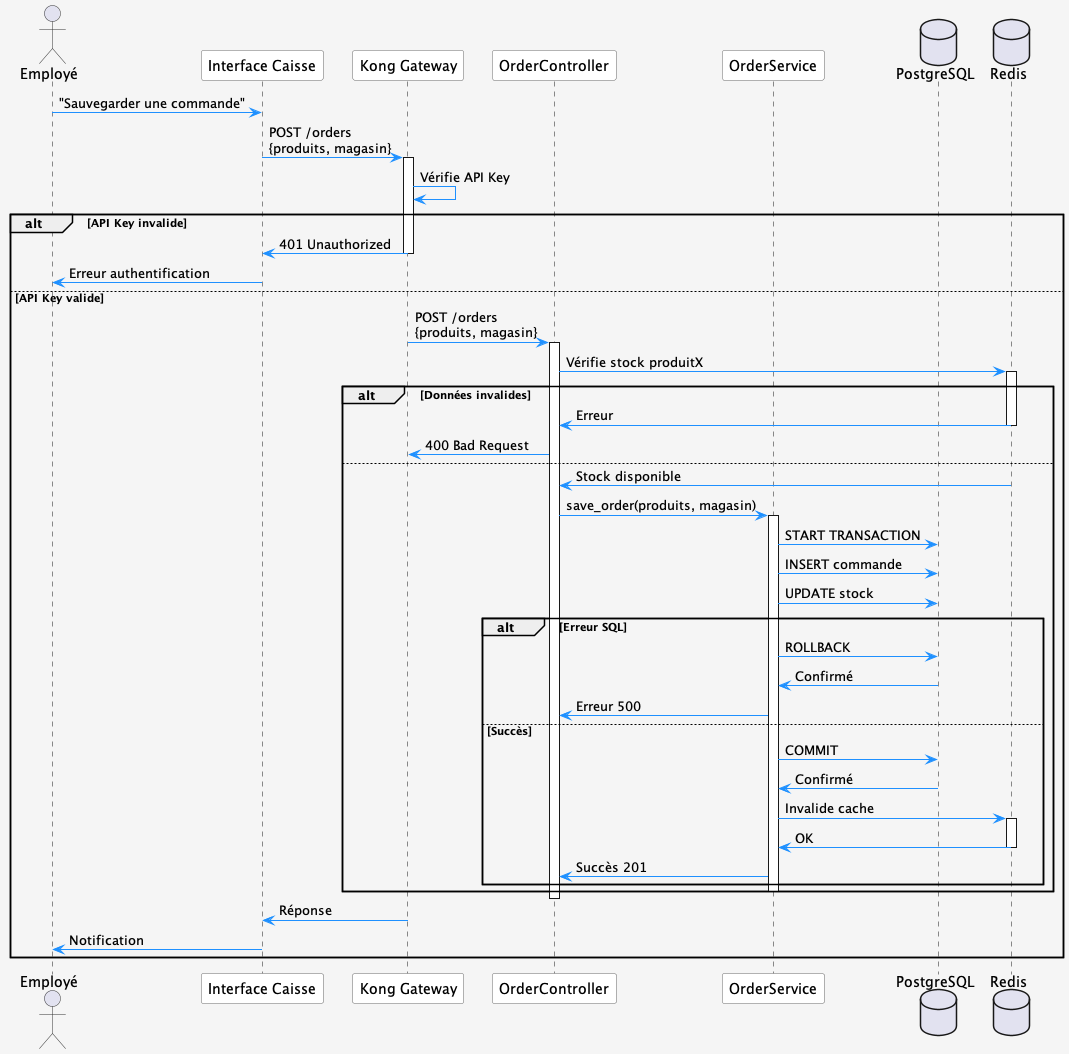

The diagram above was rendered by PlantUML. Its source (embedded in the PNG):
@startuml Sauvegarder une commande

skinparam {
    BackgroundColor #F5F5F5
    ActorBorderColor #333
    ParticipantBackgroundColor #FFFFFF
    ParticipantBorderColor #666
    ArrowColor #1E90FF
    SequenceMessageAlign reverse
}

actor "Employé" as ge
participant "Interface Caisse" as in
participant "Kong Gateway" as api
participant "OrderController" as co
participant "OrderService" as se
database "PostgreSQL" as db
database "Redis" as cache

ge -> in : "Sauvegarder une commande"
in -> api : POST /orders\n{produits, magasin}
activate api

api -> api : Vérifie API Key

alt API Key invalide
    api -> in : 401 Unauthorized
    deactivate api
    in -> ge : Erreur authentification
    deactivate in
else API Key valide
    api -> co : POST /orders\n{produits, magasin}
    activate co

    co -> cache : Vérifie stock produitX
    activate cache
    alt Données invalides
        cache -> co : Erreur
        deactivate cache
        co -> api : 400 Bad Request
    else
        cache -> co : Stock disponible
        deactivate cache
        co -> se : save_order(produits, magasin)
        activate se

        se -> db : START TRANSACTION
        se -> db : INSERT commande
        se -> db : UPDATE stock
        alt Erreur SQL
            se -> db : ROLLBACK
            db -> se : Confirmé
            se -> co : Erreur 500
        else Succès
            se -> db : COMMIT
            db -> se : Confirmé
            se -> cache : Invalide cache
            activate cache
            cache -> se : OK
            deactivate cache
            se -> co : Succès 201
        end
        deactivate se
    end

    deactivate co
    api -> in : Réponse
    deactivate api
    in -> ge : Notification
    deactivate in
end

@enduml